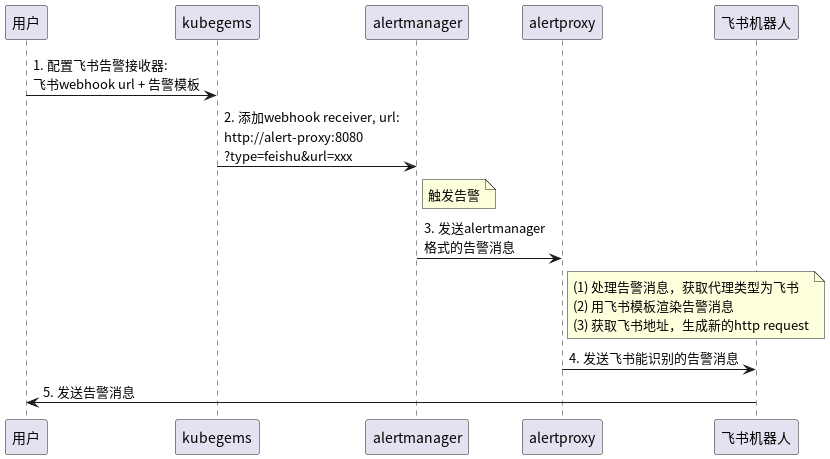

The diagram above was rendered by PlantUML. Its source (embedded in the PNG):
@startuml
用户->kubegems: 1. 配置飞书告警接收器:\n飞书webhook url + 告警模板
kubegems->alertmanager: 2. 添加webhook receiver, url:\nhttp://alert-proxy:8080\n?type=feishu&url=xxx
Note right of alertmanager: 触发告警
alertmanager->alertproxy: 3. 发送alertmanager\n格式的告警消息
Note right of alertproxy: (1) 处理告警消息，获取代理类型为飞书\n(2) 用飞书模板渲染告警消息\n(3) 获取飞书地址，生成新的http request
alertproxy->飞书机器人: 4. 发送飞书能识别的告警消息
飞书机器人->用户: 5. 发送告警消息
@enduml